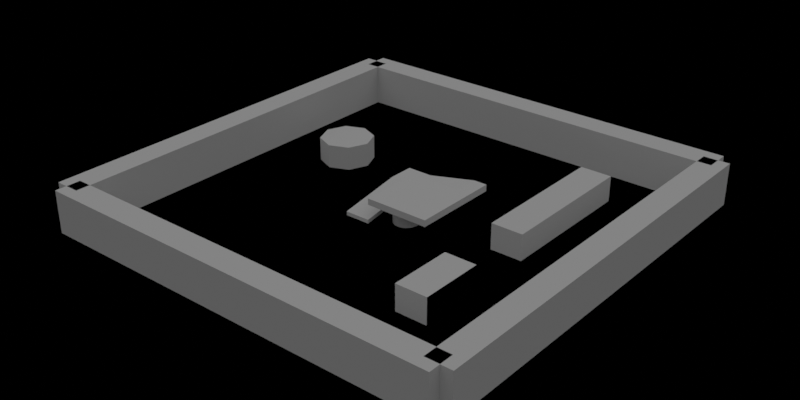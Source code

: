 # Source: 3rdPerson.blend  (saved by Blender 4.3.34; exported with 4.5.12 LTS)
import bpy
from mathutils import Matrix  # noqa: F401  (used for matrix-valued properties, if any)

bpy.ops.wm.read_factory_settings(use_empty=True)
scene = bpy.context.scene
scene.name = 'Black Shade Visual'

# ---- world
world_b_world_001 = bpy.data.worlds.new('B_World.001'); scene.world = world_b_world_001
world_b_world_001.use_nodes = True; world_b_world_001.node_tree.nodes.clear()
_N = world_b_world_001.node_tree.nodes; _L = world_b_world_001.node_tree.links
n0 = _N.new('ShaderNodeOutputWorld'); n0.name = 'World Output'; n0.location = (4607, -1154)
n1 = _N.new('ShaderNodeBackground'); n1.name = 'Background'; n1.location = (4446, -1178)
n2 = _N.new('ShaderNodeTexCoord'); n2.name = 'Texture Coordinate'; n2.location = (3979, -1329)
n3 = _N.new('ShaderNodeMapping'); n3.name = 'Mapping'; n3.location = (4139, -1278)
n3.inputs[2].default_value = (0.0, 1.571, 0.0)
n4 = _N.new('ShaderNodeTexGradient'); n4.name = 'Gradient Texture'; n4.location = (4286, -1206)
n4.gradient_type = 'EASING'
n5 = _N.new('ShaderNodeTexSky'); n5.name = 'Sky Texture'; n5.location = (4490, -1336)
_L.new(n1.outputs[0], n0.inputs[0])
_L.new(n4.outputs[0], n1.inputs[0])
_L.new(n2.outputs[0], n3.inputs[0])
_L.new(n3.outputs[0], n4.inputs[0])
n0.is_active_output = True
world_b_world_001.color = (0.05088, 0.05088, 0.05088)
world_b_world_001.use_sun_shadow = False
world_b_world_001.sun_shadow_jitter_overblur = 0.0

# ---- meshes
me_cube_001 = bpy.data.meshes.new('Cube.001')
me_cube_001.from_pydata([(-1.007, 2.016, 0.4921), (-1.007, 2.016, 1.0), (-1.007, -3.0, 0.4921), (-1.007, -3.0, 1.0), (3.032, 2.016, 0.4921), (3.032, 2.016, 1.0), (3.032, -3.0, 0.4921), (3.032, -3.0, 1.0), (3.032, 3.988, 0.4921), (3.032, 3.988, 1.0), (3.032, -3.0, 0.4921), (3.032, -3.0, 1.0), (4.05, -3.0, 1.0), (4.05, -3.0, 0.4921), (4.05, 3.988, 0.4921), (4.05, 3.988, 1.0), (-1.007, 2.016, -0.1354), (-1.007, 2.016, 0.1607), (3.032, 2.016, -0.1354), (3.032, 2.016, 1.0), (-1.007, 3.99, -0.1354), (-1.007, 3.99, 0.1607), (3.032, 3.99, 1.0), (3.032, 3.99, -0.1354), (-1.007, 2.016, -0.1354), (-1.007, 2.016, 0.1607), (-1.007, 3.99, -0.1354), (-1.007, 3.99, 0.1607), (-3.002, 2.016, -0.1354), (-3.002, 2.016, 0.1607), (-3.002, 3.99, -0.1354), (-3.002, 3.99, 0.1607), (-1.007, 2.016, -0.1354), (-1.007, 2.016, 0.1607), (-3.002, 2.016, -0.1354), (-3.002, 2.016, 0.1607), (-1.007, -3.017, -0.9786), (-1.007, -3.017, -0.6825), (-3.002, -3.017, -0.9786), (-3.002, -3.017, -0.6825), (7.703, 10.85, -1.0), (7.703, 10.85, 1.0), (7.703, -0.4501, -1.0), (7.703, -0.4501, 1.0), (10.16, -0.4501, 1.0), (10.16, -0.4501, -1.0), (10.16, 10.85, -1.0), (10.16, 10.85, 1.0), (7.703, -5.521, -1.0), (7.703, -5.521, 1.0), (7.703, -10.43, -1.0), (7.703, -10.43, 1.0), (10.16, -10.43, 1.0), (10.16, -10.43, -1.0), (10.16, -5.521, -1.0), (10.16, -5.521, 1.0)], [], [(0, 2, 3, 1), (2, 6, 7, 3), (6, 7, 5, 4), (4, 0, 1, 5), (2, 6, 4, 0), (7, 5, 1, 3), (10, 8, 9, 11), (13, 14, 15, 12), (9, 15, 14, 8), (8, 10, 13, 14), (11, 12, 15, 9), (10, 13, 12, 11), (18, 19, 17, 16), (23, 20, 21, 22), (18, 16, 20, 23), (16, 17, 21, 20), (17, 19, 22, 21), (19, 18, 23, 22), (24, 26, 27, 25), (28, 29, 31, 30), (26, 24, 28, 30), (24, 25, 29, 28), (25, 27, 31, 29), (27, 26, 30, 31), (32, 34, 35, 33), (36, 37, 39, 38), (35, 34, 38, 39), (34, 32, 36, 38), (32, 33, 37, 36), (33, 35, 39, 37), (42, 43, 41, 40), (45, 46, 47, 44), (41, 47, 46, 40), (40, 42, 45, 46), (43, 44, 47, 41), (42, 45, 44, 43), (50, 51, 49, 48), (53, 54, 55, 52), (49, 55, 54, 48), (48, 50, 53, 54), (51, 52, 55, 49), (50, 53, 52, 51), (48, 49, 54, 55, 52, 53, 51, 50)])
_uv = me_cube_001.uv_layers.new(name='UVMap')
_uv.uv.foreach_set('vector', [0.375, 0.0, 0.375, 0.25, 0.625, 0.25, 0.625, 0.0, 0.375, 0.25, 0.375, 0.5, 0.625, 0.5, 0.625, 0.25, 0.375, 0.5, 0.625, 0.5, 0.625, 0.75, 0.375, 0.75, 0.375, 0.75, 0.375, 1.0, 0.625, 1.0, 0.625, 0.75, 0.125, 0.5, 0.375, 0.5, 0.375, 0.75, 0.125, 0.75, 0.625, 0.5, 0.625, 0.75, 0.875, 0.75, 0.875, 0.5, 0.375, 0.5, 0.375, 0.75, 0.625, 0.75, 0.625, 0.5, 0.375, 0.5, 0.375, 0.75, 0.625, 0.75, 0.625, 0.5, 0.625, 0.75, 0.625, 0.75, 0.375, 0.75, 0.375, 0.75, 0.375, 0.75, 0.375, 0.5, 0.375, 0.5, 0.375, 0.75, 0.625, 0.5, 0.625, 0.5, 0.625, 0.75, 0.625, 0.75, 0.375, 0.5, 0.375, 0.5, 0.625, 0.5, 0.625, 0.5, 0.375, 0.75, 0.625, 0.75, 0.625, 1.0, 0.375, 1.0, 0.375, 0.75, 0.375, 1.0, 0.625, 1.0, 0.625, 0.75, 0.375, 0.75, 0.375, 1.0, 0.375, 1.0, 0.375, 0.75, 0.375, 1.0, 0.625, 1.0, 0.625, 1.0, 0.375, 1.0, 0.625, 1.0, 0.625, 0.75, 0.625, 0.75, 0.625, 1.0, 0.625, 0.75, 0.375, 0.75, 0.375, 0.75, 0.625, 0.75, 0.375, 1.0, 0.375, 1.0, 0.625, 1.0, 0.625, 1.0, 0.375, 1.0, 0.625, 1.0, 0.625, 1.0, 0.375, 1.0, 0.375, 1.0, 0.375, 1.0, 0.375, 1.0, 0.375, 1.0, 0.375, 1.0, 0.625, 1.0, 0.625, 1.0, 0.375, 1.0, 0.625, 1.0, 0.625, 1.0, 0.625, 1.0, 0.625, 1.0, 0.625, 1.0, 0.375, 1.0, 0.375, 1.0, 0.625, 1.0, 0.375, 1.0, 0.375, 1.0, 0.625, 1.0, 0.625, 1.0, 0.375, 1.0, 0.625, 1.0, 0.625, 1.0, 0.375, 1.0, 0.625, 1.0, 0.375, 1.0, 0.375, 1.0, 0.625, 1.0, 0.375, 1.0, 0.375, 1.0, 0.375, 1.0, 0.375, 1.0, 0.375, 1.0, 0.625, 1.0, 0.625, 1.0, 0.375, 1.0, 0.625, 1.0, 0.625, 1.0, 0.625, 1.0, 0.625, 1.0, 0.375, 0.5, 0.625, 0.5, 0.625, 0.75, 0.375, 0.75, 0.375, 0.5, 0.375, 0.75, 0.625, 0.75, 0.625, 0.5, 0.625, 0.75, 0.625, 0.75, 0.375, 0.75, 0.375, 0.75, 0.375, 0.75, 0.375, 0.5, 0.375, 0.5, 0.375, 0.75, 0.625, 0.5, 0.625, 0.5, 0.625, 0.75, 0.625, 0.75, 0.375, 0.5, 0.375, 0.5, 0.625, 0.5, 0.625, 0.5, 0.375, 0.5, 0.625, 0.5, 0.625, 0.75, 0.375, 0.75, 0.375, 0.5, 0.375, 0.75, 0.625, 0.75, 0.625, 0.5, 0.625, 0.75, 0.625, 0.75, 0.375, 0.75, 0.375, 0.75, 0.375, 0.75, 0.375, 0.5, 0.375, 0.5, 0.375, 0.75, 0.625, 0.5, 0.625, 0.5, 0.625, 0.75, 0.625, 0.75, 0.375, 0.5, 0.375, 0.5, 0.625, 0.5, 0.625, 0.5, 0.375, 0.75, 0.625, 0.75, 0.375, 0.75, 0.625, 0.75, 0.625, 0.5, 0.375, 0.5, 0.625, 0.5, 0.375, 0.5])
me_cube_001.update()
me_cylinder_002 = bpy.data.meshes.new('Cylinder.002')
me_cylinder_002.from_pydata([(0.0, 1.0, -1.0), (0.0, 1.0, 1.0), (0.1951, 0.9808, -1.0), (0.1951, 0.9808, 1.0), (0.3827, 0.9239, -1.0), (0.3827, 0.9239, 1.0), (0.5556, 0.8315, -1.0), (0.5556, 0.8315, 1.0), (0.7071, 0.7071, -1.0), (0.7071, 0.7071, 1.0), (0.8315, 0.5556, -1.0), (0.8315, 0.5556, 1.0), (0.9239, 0.3827, -1.0), (0.9239, 0.3827, 1.0), (0.9808, 0.1951, -1.0), (0.9808, 0.1951, 1.0), (1.0, 0.0, -1.0), (1.0, 0.0, 1.0), (0.9808, -0.1951, -1.0), (0.9808, -0.1951, 1.0), (0.9239, -0.3827, -1.0), (0.9239, -0.3827, 1.0), (0.8315, -0.5556, -1.0), (0.8315, -0.5556, 1.0), (0.7071, -0.7071, -1.0), (0.7071, -0.7071, 1.0), (0.5556, -0.8315, -1.0), (0.5556, -0.8315, 1.0), (0.3827, -0.9239, -1.0), (0.3827, -0.9239, 1.0), (0.1951, -0.9808, -1.0), (0.1951, -0.9808, 1.0), (0.0, -1.0, -1.0), (0.0, -1.0, 1.0), (-0.1951, -0.9808, -1.0), (-0.1951, -0.9808, 1.0), (-0.3827, -0.9239, -1.0), (-0.3827, -0.9239, 1.0), (-0.5556, -0.8315, -1.0), (-0.5556, -0.8315, 1.0), (-0.7071, -0.7071, -1.0), (-0.7071, -0.7071, 1.0), (-0.8315, -0.5556, -1.0), (-0.8315, -0.5556, 1.0), (-0.9239, -0.3827, -1.0), (-0.9239, -0.3827, 1.0), (-0.9808, -0.1951, -1.0), (-0.9808, -0.1951, 1.0), (-1.0, 0.0, -1.0), (-1.0, 0.0, 1.0), (-0.9808, 0.1951, -1.0), (-0.9808, 0.1951, 1.0), (-0.9239, 0.3827, -1.0), (-0.9239, 0.3827, 1.0), (-0.8315, 0.5556, -1.0), (-0.8315, 0.5556, 1.0), (-0.7071, 0.7071, -1.0), (-0.7071, 0.7071, 1.0), (-0.5556, 0.8315, -1.0), (-0.5556, 0.8315, 1.0), (-0.3827, 0.9239, -1.0), (-0.3827, 0.9239, 1.0), (-0.1951, 0.9808, -1.0), (-0.1951, 0.9808, 1.0)], [], [(0, 1, 3, 2), (2, 3, 5, 4), (4, 5, 7, 6), (6, 7, 9, 8), (8, 9, 11, 10), (10, 11, 13, 12), (12, 13, 15, 14), (14, 15, 17, 16), (16, 17, 19, 18), (18, 19, 21, 20), (20, 21, 23, 22), (22, 23, 25, 24), (24, 25, 27, 26), (26, 27, 29, 28), (28, 29, 31, 30), (30, 31, 33, 32), (32, 33, 35, 34), (34, 35, 37, 36), (36, 37, 39, 38), (38, 39, 41, 40), (40, 41, 43, 42), (42, 43, 45, 44), (44, 45, 47, 46), (46, 47, 49, 48), (48, 49, 51, 50), (50, 51, 53, 52), (52, 53, 55, 54), (54, 55, 57, 56), (56, 57, 59, 58), (58, 59, 61, 60), (3, 1, 63, 61, 59, 57, 55, 53, 51, 49, 47, 45, 43, 41, 39, 37, 35, 33, 31, 29, 27, 25, 23, 21, 19, 17, 15, 13, 11, 9, 7, 5), (60, 61, 63, 62), (62, 63, 1, 0), (0, 2, 4, 6, 8, 10, 12, 14, 16, 18, 20, 22, 24, 26, 28, 30, 32, 34, 36, 38, 40, 42, 44, 46, 48, 50, 52, 54, 56, 58, 60, 62)])
_uv = me_cylinder_002.uv_layers.new(name='UVMap')
_uv.uv.foreach_set('vector', [1.0, 0.5, 1.0, 1.0, 0.9688, 1.0, 0.9688, 0.5, 0.9688, 0.5, 0.9688, 1.0, 0.9375, 1.0, 0.9375, 0.5, 0.9375, 0.5, 0.9375, 1.0, 0.9062, 1.0, 0.9062, 0.5, 0.9062, 0.5, 0.9062, 1.0, 0.875, 1.0, 0.875, 0.5, 0.875, 0.5, 0.875, 1.0, 0.8438, 1.0, 0.8438, 0.5, 0.8438, 0.5, 0.8438, 1.0, 0.8125, 1.0, 0.8125, 0.5, 0.8125, 0.5, 0.8125, 1.0, 0.7812, 1.0, 0.7812, 0.5, 0.7812, 0.5, 0.7812, 1.0, 0.75, 1.0, 0.75, 0.5, 0.75, 0.5, 0.75, 1.0, 0.7188, 1.0, 0.7188, 0.5, 0.7188, 0.5, 0.7188, 1.0, 0.6875, 1.0, 0.6875, 0.5, 0.6875, 0.5, 0.6875, 1.0, 0.6562, 1.0, 0.6562, 0.5, 0.6562, 0.5, 0.6562, 1.0, 0.625, 1.0, 0.625, 0.5, 0.625, 0.5, 0.625, 1.0, 0.5938, 1.0, 0.5938, 0.5, 0.5938, 0.5, 0.5938, 1.0, 0.5625, 1.0, 0.5625, 0.5, 0.5625, 0.5, 0.5625, 1.0, 0.5312, 1.0, 0.5312, 0.5, 0.5312, 0.5, 0.5312, 1.0, 0.5, 1.0, 0.5, 0.5, 0.5, 0.5, 0.5, 1.0, 0.4688, 1.0, 0.4688, 0.5, 0.4688, 0.5, 0.4688, 1.0, 0.4375, 1.0, 0.4375, 0.5, 0.4375, 0.5, 0.4375, 1.0, 0.4062, 1.0, 0.4062, 0.5, 0.4062, 0.5, 0.4062, 1.0, 0.375, 1.0, 0.375, 0.5, 0.375, 0.5, 0.375, 1.0, 0.3438, 1.0, 0.3438, 0.5, 0.3438, 0.5, 0.3438, 1.0, 0.3125, 1.0, 0.3125, 0.5, 0.3125, 0.5, 0.3125, 1.0, 0.2812, 1.0, 0.2812, 0.5, 0.2812, 0.5, 0.2812, 1.0, 0.25, 1.0, 0.25, 0.5, 0.25, 0.5, 0.25, 1.0, 0.2188, 1.0, 0.2188, 0.5, 0.2188, 0.5, 0.2188, 1.0, 0.1875, 1.0, 0.1875, 0.5, 0.1875, 0.5, 0.1875, 1.0, 0.1562, 1.0, 0.1562, 0.5, 0.1562, 0.5, 0.1562, 1.0, 0.125, 1.0, 0.125, 0.5, 0.125, 0.5, 0.125, 1.0, 0.09375, 1.0, 0.09375, 0.5, 0.09375, 0.5, 0.09375, 1.0, 0.0625, 1.0, 0.0625, 0.5, 0.2968, 0.4854, 0.25, 0.49, 0.2032, 0.4854, 0.1582, 0.4717, 0.1167, 0.4496, 0.08029, 0.4197, 0.05045, 0.3833, 0.02827, 0.3418, 0.01461, 0.2968, 0.01, 0.25, 0.01461, 0.2032, 0.02827, 0.1582, 0.05045, 0.1167, 0.08029, 0.08029, 0.1167, 0.05045, 0.1582, 0.02827, 0.2032, 0.01461, 0.25, 0.01, 0.2968, 0.01461, 0.3418, 0.02827, 0.3833, 0.05045, 0.4197, 0.08029, 0.4496, 0.1167, 0.4717, 0.1582, 0.4854, 0.2032, 0.49, 0.25, 0.4854, 0.2968, 0.4717, 0.3418, 0.4496, 0.3833, 0.4197, 0.4197, 0.3833, 0.4496, 0.3418, 0.4717, 0.0625, 0.5, 0.0625, 1.0, 0.03125, 1.0, 0.03125, 0.5, 0.03125, 0.5, 0.03125, 1.0, 0.0, 1.0, 0.0, 0.5, 0.75, 0.49, 0.7968, 0.4854, 0.8418, 0.4717, 0.8833, 0.4496, 0.9197, 0.4197, 0.9496, 0.3833, 0.9717, 0.3418, 0.9854, 0.2968, 0.99, 0.25, 0.9854, 0.2032, 0.9717, 0.1582, 0.9496, 0.1167, 0.9197, 0.08029, 0.8833, 0.05045, 0.8418, 0.02827, 0.7968, 0.01461, 0.75, 0.01, 0.7032, 0.01461, 0.6582, 0.02827, 0.6167, 0.05045, 0.5803, 0.08029, 0.5504, 0.1167, 0.5283, 0.1582, 0.5146, 0.2032, 0.51, 0.25, 0.5146, 0.2968, 0.5283, 0.3418, 0.5504, 0.3833, 0.5803, 0.4197, 0.6167, 0.4496, 0.6582, 0.4717, 0.7032, 0.4854])
me_cylinder_002.update()
me_cylinder_003 = bpy.data.meshes.new('Cylinder.003')
me_cylinder_003.from_pydata([(1.839, 3.529, -0.5161), (1.839, 3.529, 0.3718), (2.546, 3.236, -0.5161), (2.546, 3.236, 0.3718), (2.839, 2.529, -0.5161), (2.839, 2.529, 0.3718), (2.546, 1.822, -0.5161), (2.546, 1.822, 0.3718), (1.839, 1.529, -0.5161), (1.839, 1.529, 0.3718), (1.132, 1.822, -0.5161), (1.132, 1.822, 0.3718), (0.8391, 2.529, -0.5161), (0.8391, 2.529, 0.3718), (1.132, 3.236, -0.5161), (1.132, 3.236, 0.3718)], [], [(0, 1, 3, 2), (2, 3, 5, 4), (4, 5, 7, 6), (6, 7, 9, 8), (8, 9, 11, 10), (10, 11, 13, 12), (3, 1, 15, 13, 11, 9, 7, 5), (12, 13, 15, 14), (14, 15, 1, 0), (0, 2, 4, 6, 8, 10, 12, 14)])
_uv = me_cylinder_003.uv_layers.new(name='UVMap')
_uv.uv.foreach_set('vector', [1.0, 0.5, 1.0, 1.0, 0.875, 1.0, 0.875, 0.5, 0.875, 0.5, 0.875, 1.0, 0.75, 1.0, 0.75, 0.5, 0.75, 0.5, 0.75, 1.0, 0.625, 1.0, 0.625, 0.5, 0.625, 0.5, 0.625, 1.0, 0.5, 1.0, 0.5, 0.5, 0.5, 0.5, 0.5, 1.0, 0.375, 1.0, 0.375, 0.5, 0.375, 0.5, 0.375, 1.0, 0.25, 1.0, 0.25, 0.5, 0.4197, 0.4197, 0.25, 0.49, 0.08029, 0.4197, 0.01, 0.25, 0.08029, 0.08029, 0.25, 0.01, 0.4197, 0.08029, 0.49, 0.25, 0.25, 0.5, 0.25, 1.0, 0.125, 1.0, 0.125, 0.5, 0.125, 0.5, 0.125, 1.0, 0.0, 1.0, 0.0, 0.5, 0.75, 0.49, 0.9197, 0.4197, 0.99, 0.25, 0.9197, 0.08029, 0.75, 0.01, 0.5803, 0.08029, 0.51, 0.25, 0.5803, 0.4197])
me_cylinder_003.update()
me_cube_002 = bpy.data.meshes.new('Cube.002')
me_cube_002.from_pydata([(-16.11, -17.73, -0.1257), (-16.11, -17.73, 3.133), (-16.11, -15.73, -0.1257), (-16.11, -15.73, 3.133), (16.11, -17.73, -0.1257), (16.11, -17.73, 3.133), (16.11, -15.73, -0.1257), (16.11, -15.73, 3.133), (-16.11, 14.27, -0.1257), (-16.11, 14.27, 3.133), (-16.11, 16.27, -0.1257), (-16.11, 16.27, 3.133), (16.11, 14.27, -0.1257), (16.11, 14.27, 3.133), (16.11, 16.27, -0.1257), (16.11, 16.27, 3.133), (17.0, -16.84, -0.1257), (17.0, -16.84, 3.133), (15.0, -16.84, -0.1257), (15.0, -16.84, 3.133), (17.0, 15.38, -0.1257), (17.0, 15.38, 3.133), (15.0, 15.38, -0.1257), (15.0, 15.38, 3.133), (-15.0, -16.84, -0.1257), (-15.0, -16.84, 3.133), (-17.0, -16.84, -0.1257), (-17.0, -16.84, 3.133), (-15.0, 15.38, -0.1257), (-15.0, 15.38, 3.133), (-17.0, 15.38, -0.1257), (-17.0, 15.38, 3.133)], [], [(0, 1, 3, 2), (2, 3, 7, 6), (6, 7, 5, 4), (4, 5, 1, 0), (2, 6, 4, 0), (7, 3, 1, 5), (8, 9, 11, 10), (10, 11, 15, 14), (14, 15, 13, 12), (12, 13, 9, 8), (10, 14, 12, 8), (15, 11, 9, 13), (16, 17, 19, 18), (18, 19, 23, 22), (22, 23, 21, 20), (20, 21, 17, 16), (18, 22, 20, 16), (23, 19, 17, 21), (24, 25, 27, 26), (26, 27, 31, 30), (30, 31, 29, 28), (28, 29, 25, 24), (26, 30, 28, 24), (31, 27, 25, 29)])
_uv = me_cube_002.uv_layers.new(name='UVMap')
_uv.uv.foreach_set('vector', [0.375, 0.0, 0.625, 0.0, 0.625, 0.25, 0.375, 0.25, 0.375, 0.25, 0.625, 0.25, 0.625, 0.5, 0.375, 0.5, 0.375, 0.5, 0.625, 0.5, 0.625, 0.75, 0.375, 0.75, 0.375, 0.75, 0.625, 0.75, 0.625, 1.0, 0.375, 1.0, 0.125, 0.5, 0.375, 0.5, 0.375, 0.75, 0.125, 0.75, 0.625, 0.5, 0.875, 0.5, 0.875, 0.75, 0.625, 0.75, 0.375, 0.0, 0.625, 0.0, 0.625, 0.25, 0.375, 0.25, 0.375, 0.25, 0.625, 0.25, 0.625, 0.5, 0.375, 0.5, 0.375, 0.5, 0.625, 0.5, 0.625, 0.75, 0.375, 0.75, 0.375, 0.75, 0.625, 0.75, 0.625, 1.0, 0.375, 1.0, 0.125, 0.5, 0.375, 0.5, 0.375, 0.75, 0.125, 0.75, 0.625, 0.5, 0.875, 0.5, 0.875, 0.75, 0.625, 0.75, 0.375, 0.0, 0.625, 0.0, 0.625, 0.25, 0.375, 0.25, 0.375, 0.25, 0.625, 0.25, 0.625, 0.5, 0.375, 0.5, 0.375, 0.5, 0.625, 0.5, 0.625, 0.75, 0.375, 0.75, 0.375, 0.75, 0.625, 0.75, 0.625, 1.0, 0.375, 1.0, 0.125, 0.5, 0.375, 0.5, 0.375, 0.75, 0.125, 0.75, 0.625, 0.5, 0.875, 0.5, 0.875, 0.75, 0.625, 0.75, 0.375, 0.0, 0.625, 0.0, 0.625, 0.25, 0.375, 0.25, 0.375, 0.25, 0.625, 0.25, 0.625, 0.5, 0.375, 0.5, 0.375, 0.5, 0.625, 0.5, 0.625, 0.75, 0.375, 0.75, 0.375, 0.75, 0.625, 0.75, 0.625, 1.0, 0.375, 1.0, 0.125, 0.5, 0.375, 0.5, 0.375, 0.75, 0.125, 0.75, 0.625, 0.5, 0.875, 0.5, 0.875, 0.75, 0.625, 0.75])
me_cube_002.update()

# ---- objects
ob_cube_002 = bpy.data.objects.new('Cube.002', me_cube_001)
ob_cylinder_002 = bpy.data.objects.new('Cylinder.002', me_cylinder_002)
ob_cylinder_003 = bpy.data.objects.new('Cylinder.003', me_cylinder_003)
ob_cube_003 = bpy.data.objects.new('Cube.003', me_cube_002)

# ---- transforms, parenting, visibility, modifiers, constraints
ob_cube_002.location = (0.0, 0.0, 0.7078)
ob_cylinder_002.location = (0.0, 0.0, 0.0)
ob_cylinder_003.location = (-14.56, 0.0, 0.0)
ob_cylinder_003.scale = (2.144, 2.144, 2.144)
ob_cube_003.location = (0.0, 0.0, 0.0)

# ---- collection membership
scene.collection.objects.link(ob_cube_002)
scene.collection.objects.link(ob_cylinder_002)
scene.collection.objects.link(ob_cylinder_003)
scene.collection.objects.link(ob_cube_003)

# ---- scene / render settings (as saved in the file)
scene.frame_start = 0; scene.frame_end = 100; scene.frame_set(7)
scene.render.engine = 'CYCLES'
scene.render.image_settings.file_format = 'FFMPEG'
scene.render.image_settings.color_mode = 'RGB'
scene.render.resolution_y = 960
scene.render.fps = 25
scene.render.use_motion_blur = True
scene.render.hair_type = 'STRIP'
scene.render.use_simplify = True
scene.cycles.samples = 16
scene.cycles.sampling_pattern = 'TABULATED_SOBOL'
scene.cycles.use_light_tree = False
scene.cycles.max_bounces = 3
scene.cycles.diffuse_bounces = 1
scene.cycles.glossy_bounces = 1
scene.cycles.transparent_max_bounces = 4
scene.cycles.sample_clamp_indirect = 9.0
scene.cycles.bake_type = 'DIFFUSE'
scene.cycles.texture_limit = '256'
scene.cycles.texture_limit_render = '512'
scene.cycles.use_fast_gi = True
scene.cycles.ao_bounces = 2
scene.cycles.ao_bounces_render = 2
scene.cycles.tile_size = 256
scene.eevee.taa_samples = 0
scene.eevee.taa_render_samples = 4
scene.eevee.volumetric_end = 700.0
scene.eevee.volumetric_samples = 128
scene.eevee.volumetric_sample_distribution = 1.0
scene.eevee.use_volumetric_shadows = True
scene.eevee.volumetric_shadow_samples = 32
scene.eevee.use_gtao = True
scene.eevee.gtao_distance = 3.0
scene.eevee.motion_blur_steps = 10
scene.view_settings.look = 'Very High Contrast'
scene.view_settings.view_transform = 'Filmic Log'
scene.view_settings.exposure = 1.0
scene.view_settings.gamma = 0.4
bpy.context.view_layer.update()

# ---- added for rendering (the .blend has no active camera): camera
cam_auto = bpy.data.cameras.new('AutoCamera')
cam_auto.lens = 50.0
cam_auto.sensor_width = 36.0
cam_auto.clip_end = 1000.0
ob_auto_camera = bpy.data.objects.new('AutoCamera', cam_auto)
scene.collection.objects.link(ob_auto_camera)
ob_auto_camera.location = (44.6604, -54.3209, 36.7414)
ob_auto_camera.rotation_euler = (1.09748, -7.21219e-08, 0.694738)
scene.camera = ob_auto_camera
bpy.context.view_layer.update()

